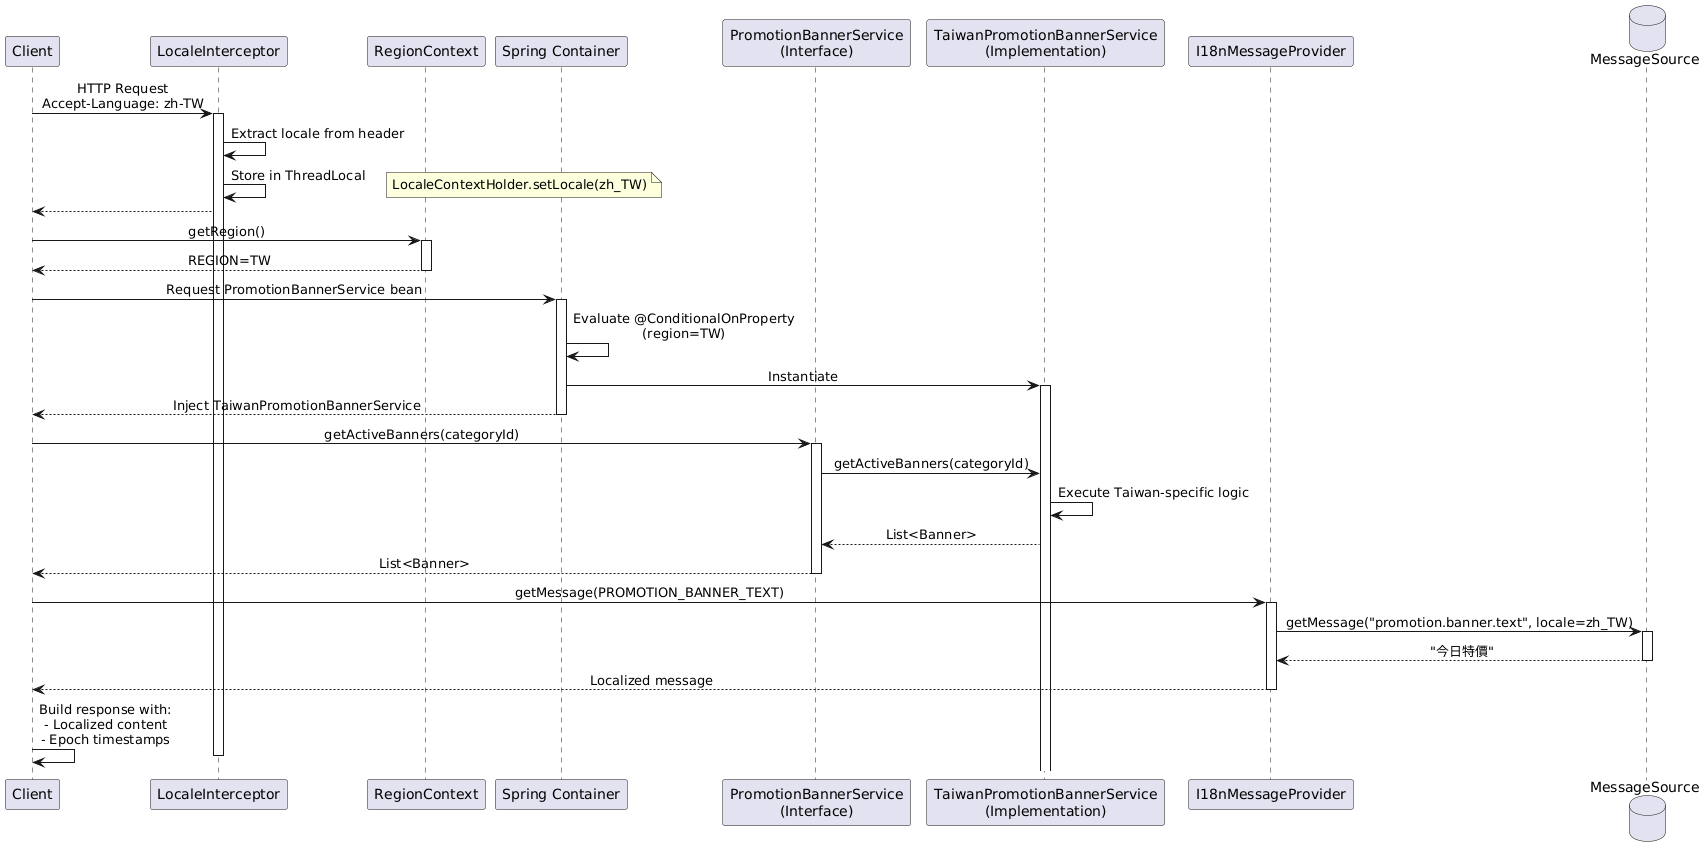

The diagram above was rendered by PlantUML. Its source (embedded in the PNG):
@startuml
skinparam sequenceMessageAlign center
skinparam backgroundColor #FFFFFF

participant Client
participant "LocaleInterceptor" as Interceptor
participant "RegionContext" as Context
participant "Spring Container" as Spring
participant "PromotionBannerService\n(Interface)" as Service
participant "TaiwanPromotionBannerService\n(Implementation)" as TW_Impl
participant "I18nMessageProvider" as I18n
database "MessageSource" as Messages

Client -> Interceptor: HTTP Request\nAccept-Language: zh-TW
activate Interceptor
Interceptor -> Interceptor: Extract locale from header
Interceptor -> Interceptor: Store in ThreadLocal
note right: LocaleContextHolder.setLocale(zh_TW)
Interceptor --> Client: 

Client -> Context: getRegion()
activate Context
Context --> Client: REGION=TW
deactivate Context

Client -> Spring: Request PromotionBannerService bean
activate Spring
Spring -> Spring: Evaluate @ConditionalOnProperty\n(region=TW)
Spring -> TW_Impl: Instantiate
activate TW_Impl
Spring --> Client: Inject TaiwanPromotionBannerService
deactivate Spring

Client -> Service: getActiveBanners(categoryId)
activate Service
Service -> TW_Impl: getActiveBanners(categoryId)
TW_Impl -> TW_Impl: Execute Taiwan-specific logic
TW_Impl --> Service: List<Banner>
Service --> Client: List<Banner>
deactivate Service

Client -> I18n: getMessage(PROMOTION_BANNER_TEXT)
activate I18n
I18n -> Messages: getMessage("promotion.banner.text", locale=zh_TW)
activate Messages
Messages --> I18n: "今日特價"
deactivate Messages
I18n --> Client: Localized message
deactivate I18n

Client -> Client: Build response with:\n- Localized content\n- Epoch timestamps

deactivate Interceptor
@enduml